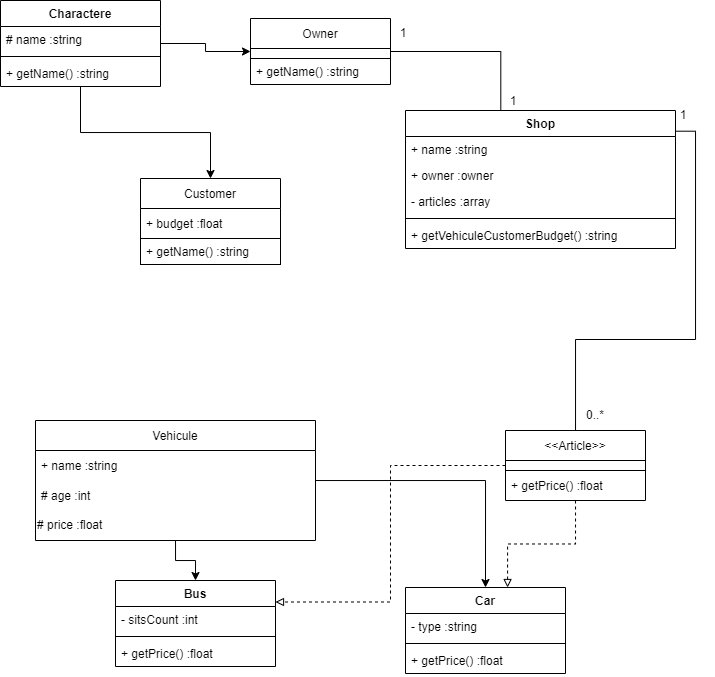

The diagram above was exported from draw.io. Its source (the exported page's mxGraphModel, read from the mxfile embedded in the PNG):
<mxGraphModel dx="940" dy="457" grid="1" gridSize="10" guides="1" tooltips="1" connect="1" arrows="1" fold="1" page="1" pageScale="1" pageWidth="827" pageHeight="1169" math="0" shadow="0">
  <root>
    <mxCell id="WIyWlLk6GJQsqaUBKTNV-0" />
    <mxCell id="WIyWlLk6GJQsqaUBKTNV-1" parent="WIyWlLk6GJQsqaUBKTNV-0" />
    <mxCell id="A4xT1Dnxigrvkx85qa8m-45" style="edgeStyle=orthogonalEdgeStyle;rounded=0;orthogonalLoop=1;jettySize=auto;html=1;entryX=0.5;entryY=0;entryDx=0;entryDy=0;" edge="1" parent="WIyWlLk6GJQsqaUBKTNV-1" source="A4xT1Dnxigrvkx85qa8m-0" target="A4xT1Dnxigrvkx85qa8m-39">
      <mxGeometry relative="1" as="geometry" />
    </mxCell>
    <mxCell id="A4xT1Dnxigrvkx85qa8m-58" style="edgeStyle=orthogonalEdgeStyle;rounded=0;orthogonalLoop=1;jettySize=auto;html=1;entryX=0.5;entryY=0;entryDx=0;entryDy=0;" edge="1" parent="WIyWlLk6GJQsqaUBKTNV-1" source="A4xT1Dnxigrvkx85qa8m-0" target="A4xT1Dnxigrvkx85qa8m-53">
      <mxGeometry relative="1" as="geometry" />
    </mxCell>
    <mxCell id="A4xT1Dnxigrvkx85qa8m-0" value="Vehicule" style="swimlane;fontStyle=0;childLayout=stackLayout;horizontal=1;startSize=30;horizontalStack=0;resizeParent=1;resizeParentMax=0;resizeLast=0;collapsible=1;marginBottom=0;" vertex="1" parent="WIyWlLk6GJQsqaUBKTNV-1">
      <mxGeometry x="105" y="620" width="280" height="120" as="geometry" />
    </mxCell>
    <mxCell id="A4xT1Dnxigrvkx85qa8m-1" value="+ name :string" style="text;strokeColor=none;fillColor=none;align=left;verticalAlign=middle;spacingLeft=4;spacingRight=4;overflow=hidden;points=[[0,0.5],[1,0.5]];portConstraint=eastwest;rotatable=0;" vertex="1" parent="A4xT1Dnxigrvkx85qa8m-0">
      <mxGeometry y="30" width="280" height="30" as="geometry" />
    </mxCell>
    <mxCell id="A4xT1Dnxigrvkx85qa8m-2" value="# age :int" style="text;strokeColor=none;fillColor=none;align=left;verticalAlign=middle;spacingLeft=4;spacingRight=4;overflow=hidden;points=[[0,0.5],[1,0.5]];portConstraint=eastwest;rotatable=0;" vertex="1" parent="A4xT1Dnxigrvkx85qa8m-0">
      <mxGeometry y="60" width="280" height="30" as="geometry" />
    </mxCell>
    <mxCell id="A4xT1Dnxigrvkx85qa8m-4" value="# price :float" style="text;html=1;strokeColor=none;fillColor=none;align=left;verticalAlign=middle;whiteSpace=wrap;rounded=0;" vertex="1" parent="A4xT1Dnxigrvkx85qa8m-0">
      <mxGeometry y="90" width="280" height="30" as="geometry" />
    </mxCell>
    <mxCell id="A4xT1Dnxigrvkx85qa8m-65" style="edgeStyle=orthogonalEdgeStyle;rounded=0;orthogonalLoop=1;jettySize=auto;html=1;entryX=0.353;entryY=0.001;entryDx=0;entryDy=0;entryPerimeter=0;endArrow=none;endFill=0;" edge="1" parent="WIyWlLk6GJQsqaUBKTNV-1" source="A4xT1Dnxigrvkx85qa8m-9" target="A4xT1Dnxigrvkx85qa8m-60">
      <mxGeometry relative="1" as="geometry" />
    </mxCell>
    <mxCell id="A4xT1Dnxigrvkx85qa8m-9" value="Owner" style="swimlane;fontStyle=0;childLayout=stackLayout;horizontal=1;startSize=30;horizontalStack=0;resizeParent=1;resizeParentMax=0;resizeLast=0;collapsible=1;marginBottom=0;" vertex="1" parent="WIyWlLk6GJQsqaUBKTNV-1">
      <mxGeometry x="320" y="218" width="140" height="66" as="geometry" />
    </mxCell>
    <mxCell id="A4xT1Dnxigrvkx85qa8m-19" value="" style="rounded=0;whiteSpace=wrap;html=1;shadow=0;" vertex="1" parent="A4xT1Dnxigrvkx85qa8m-9">
      <mxGeometry y="30" width="140" height="10" as="geometry" />
    </mxCell>
    <mxCell id="A4xT1Dnxigrvkx85qa8m-50" value="+ getName() :string" style="text;strokeColor=none;fillColor=none;align=left;verticalAlign=top;spacingLeft=4;spacingRight=4;overflow=hidden;rotatable=0;points=[[0,0.5],[1,0.5]];portConstraint=eastwest;shadow=0;" vertex="1" parent="A4xT1Dnxigrvkx85qa8m-9">
      <mxGeometry y="40" width="140" height="26" as="geometry" />
    </mxCell>
    <mxCell id="A4xT1Dnxigrvkx85qa8m-21" value="Customer" style="swimlane;fontStyle=0;childLayout=stackLayout;horizontal=1;startSize=30;horizontalStack=0;resizeParent=1;resizeParentMax=0;resizeLast=0;collapsible=1;marginBottom=0;shadow=0;" vertex="1" parent="WIyWlLk6GJQsqaUBKTNV-1">
      <mxGeometry x="210" y="378" width="140" height="86" as="geometry" />
    </mxCell>
    <mxCell id="A4xT1Dnxigrvkx85qa8m-22" value="+ budget :float" style="text;strokeColor=none;fillColor=none;align=left;verticalAlign=middle;spacingLeft=4;spacingRight=4;overflow=hidden;points=[[0,0.5],[1,0.5]];portConstraint=eastwest;rotatable=0;shadow=0;" vertex="1" parent="A4xT1Dnxigrvkx85qa8m-21">
      <mxGeometry y="30" width="140" height="30" as="geometry" />
    </mxCell>
    <mxCell id="A4xT1Dnxigrvkx85qa8m-74" value="+ getName() :string" style="text;strokeColor=black;fillColor=none;align=left;verticalAlign=top;spacingLeft=4;spacingRight=4;overflow=hidden;rotatable=0;points=[[0,0.5],[1,0.5]];portConstraint=eastwest;shadow=0;" vertex="1" parent="A4xT1Dnxigrvkx85qa8m-21">
      <mxGeometry y="60" width="140" height="26" as="geometry" />
    </mxCell>
    <mxCell id="A4xT1Dnxigrvkx85qa8m-46" style="edgeStyle=orthogonalEdgeStyle;rounded=0;orthogonalLoop=1;jettySize=auto;html=1;entryX=0.638;entryY=0;entryDx=0;entryDy=0;entryPerimeter=0;dashed=1;endArrow=block;endFill=0;" edge="1" parent="WIyWlLk6GJQsqaUBKTNV-1" source="A4xT1Dnxigrvkx85qa8m-27" target="A4xT1Dnxigrvkx85qa8m-39">
      <mxGeometry relative="1" as="geometry" />
    </mxCell>
    <mxCell id="A4xT1Dnxigrvkx85qa8m-59" style="edgeStyle=orthogonalEdgeStyle;rounded=0;orthogonalLoop=1;jettySize=auto;html=1;entryX=1;entryY=0.25;entryDx=0;entryDy=0;dashed=1;endArrow=block;endFill=0;" edge="1" parent="WIyWlLk6GJQsqaUBKTNV-1" source="A4xT1Dnxigrvkx85qa8m-27" target="A4xT1Dnxigrvkx85qa8m-53">
      <mxGeometry relative="1" as="geometry" />
    </mxCell>
    <mxCell id="A4xT1Dnxigrvkx85qa8m-69" style="edgeStyle=orthogonalEdgeStyle;rounded=0;orthogonalLoop=1;jettySize=auto;html=1;entryX=0.998;entryY=0.15;entryDx=0;entryDy=0;entryPerimeter=0;endArrow=none;endFill=0;" edge="1" parent="WIyWlLk6GJQsqaUBKTNV-1" source="A4xT1Dnxigrvkx85qa8m-27" target="A4xT1Dnxigrvkx85qa8m-60">
      <mxGeometry relative="1" as="geometry" />
    </mxCell>
    <mxCell id="A4xT1Dnxigrvkx85qa8m-27" value="&lt;&lt;Article&gt;&gt;" style="swimlane;fontStyle=0;childLayout=stackLayout;horizontal=1;startSize=30;horizontalStack=0;resizeParent=1;resizeParentMax=0;resizeLast=0;collapsible=1;marginBottom=0;shadow=0;" vertex="1" parent="WIyWlLk6GJQsqaUBKTNV-1">
      <mxGeometry x="575" y="630" width="140" height="70" as="geometry" />
    </mxCell>
    <mxCell id="A4xT1Dnxigrvkx85qa8m-31" value="" style="rounded=0;whiteSpace=wrap;html=1;shadow=0;" vertex="1" parent="A4xT1Dnxigrvkx85qa8m-27">
      <mxGeometry y="30" width="140" height="10" as="geometry" />
    </mxCell>
    <mxCell id="A4xT1Dnxigrvkx85qa8m-28" value="+ getPrice() :float" style="text;strokeColor=none;fillColor=none;align=left;verticalAlign=middle;spacingLeft=4;spacingRight=4;overflow=hidden;points=[[0,0.5],[1,0.5]];portConstraint=eastwest;rotatable=0;shadow=0;" vertex="1" parent="A4xT1Dnxigrvkx85qa8m-27">
      <mxGeometry y="40" width="140" height="30" as="geometry" />
    </mxCell>
    <mxCell id="A4xT1Dnxigrvkx85qa8m-39" value="Car" style="swimlane;fontStyle=1;align=center;verticalAlign=top;childLayout=stackLayout;horizontal=1;startSize=26;horizontalStack=0;resizeParent=1;resizeParentMax=0;resizeLast=0;collapsible=1;marginBottom=0;shadow=0;" vertex="1" parent="WIyWlLk6GJQsqaUBKTNV-1">
      <mxGeometry x="475" y="787" width="160" height="86" as="geometry" />
    </mxCell>
    <mxCell id="A4xT1Dnxigrvkx85qa8m-40" value="- type :string" style="text;strokeColor=none;fillColor=none;align=left;verticalAlign=top;spacingLeft=4;spacingRight=4;overflow=hidden;rotatable=0;points=[[0,0.5],[1,0.5]];portConstraint=eastwest;shadow=0;" vertex="1" parent="A4xT1Dnxigrvkx85qa8m-39">
      <mxGeometry y="26" width="160" height="26" as="geometry" />
    </mxCell>
    <mxCell id="A4xT1Dnxigrvkx85qa8m-41" value="" style="line;strokeWidth=1;fillColor=none;align=left;verticalAlign=middle;spacingTop=-1;spacingLeft=3;spacingRight=3;rotatable=0;labelPosition=right;points=[];portConstraint=eastwest;shadow=0;" vertex="1" parent="A4xT1Dnxigrvkx85qa8m-39">
      <mxGeometry y="52" width="160" height="8" as="geometry" />
    </mxCell>
    <mxCell id="A4xT1Dnxigrvkx85qa8m-42" value="+ getPrice() :float" style="text;strokeColor=none;fillColor=none;align=left;verticalAlign=top;spacingLeft=4;spacingRight=4;overflow=hidden;rotatable=0;points=[[0,0.5],[1,0.5]];portConstraint=eastwest;shadow=0;" vertex="1" parent="A4xT1Dnxigrvkx85qa8m-39">
      <mxGeometry y="60" width="160" height="26" as="geometry" />
    </mxCell>
    <mxCell id="A4xT1Dnxigrvkx85qa8m-51" style="edgeStyle=orthogonalEdgeStyle;rounded=0;orthogonalLoop=1;jettySize=auto;html=1;" edge="1" parent="WIyWlLk6GJQsqaUBKTNV-1" source="A4xT1Dnxigrvkx85qa8m-47" target="A4xT1Dnxigrvkx85qa8m-9">
      <mxGeometry relative="1" as="geometry" />
    </mxCell>
    <mxCell id="A4xT1Dnxigrvkx85qa8m-52" style="edgeStyle=orthogonalEdgeStyle;rounded=0;orthogonalLoop=1;jettySize=auto;html=1;entryX=0.5;entryY=0;entryDx=0;entryDy=0;" edge="1" parent="WIyWlLk6GJQsqaUBKTNV-1" source="A4xT1Dnxigrvkx85qa8m-47" target="A4xT1Dnxigrvkx85qa8m-21">
      <mxGeometry relative="1" as="geometry" />
    </mxCell>
    <mxCell id="A4xT1Dnxigrvkx85qa8m-47" value="Charactere" style="swimlane;fontStyle=1;align=center;verticalAlign=top;childLayout=stackLayout;horizontal=1;startSize=26;horizontalStack=0;resizeParent=1;resizeParentMax=0;resizeLast=0;collapsible=1;marginBottom=0;shadow=0;" vertex="1" parent="WIyWlLk6GJQsqaUBKTNV-1">
      <mxGeometry x="70" y="200" width="160" height="86" as="geometry" />
    </mxCell>
    <mxCell id="A4xT1Dnxigrvkx85qa8m-48" value="# name :string" style="text;strokeColor=none;fillColor=none;align=left;verticalAlign=top;spacingLeft=4;spacingRight=4;overflow=hidden;rotatable=0;points=[[0,0.5],[1,0.5]];portConstraint=eastwest;shadow=0;" vertex="1" parent="A4xT1Dnxigrvkx85qa8m-47">
      <mxGeometry y="26" width="160" height="26" as="geometry" />
    </mxCell>
    <mxCell id="A4xT1Dnxigrvkx85qa8m-49" value="" style="line;strokeWidth=1;fillColor=none;align=left;verticalAlign=middle;spacingTop=-1;spacingLeft=3;spacingRight=3;rotatable=0;labelPosition=right;points=[];portConstraint=eastwest;shadow=0;" vertex="1" parent="A4xT1Dnxigrvkx85qa8m-47">
      <mxGeometry y="52" width="160" height="8" as="geometry" />
    </mxCell>
    <mxCell id="A4xT1Dnxigrvkx85qa8m-73" value="+ getName() :string" style="text;strokeColor=none;fillColor=none;align=left;verticalAlign=top;spacingLeft=4;spacingRight=4;overflow=hidden;rotatable=0;points=[[0,0.5],[1,0.5]];portConstraint=eastwest;shadow=0;" vertex="1" parent="A4xT1Dnxigrvkx85qa8m-47">
      <mxGeometry y="60" width="160" height="26" as="geometry" />
    </mxCell>
    <mxCell id="A4xT1Dnxigrvkx85qa8m-53" value="Bus" style="swimlane;fontStyle=1;align=center;verticalAlign=top;childLayout=stackLayout;horizontal=1;startSize=26;horizontalStack=0;resizeParent=1;resizeParentMax=0;resizeLast=0;collapsible=1;marginBottom=0;shadow=0;" vertex="1" parent="WIyWlLk6GJQsqaUBKTNV-1">
      <mxGeometry x="185" y="780" width="160" height="86" as="geometry" />
    </mxCell>
    <mxCell id="A4xT1Dnxigrvkx85qa8m-54" value="- sitsCount :int" style="text;strokeColor=none;fillColor=none;align=left;verticalAlign=top;spacingLeft=4;spacingRight=4;overflow=hidden;rotatable=0;points=[[0,0.5],[1,0.5]];portConstraint=eastwest;shadow=0;" vertex="1" parent="A4xT1Dnxigrvkx85qa8m-53">
      <mxGeometry y="26" width="160" height="26" as="geometry" />
    </mxCell>
    <mxCell id="A4xT1Dnxigrvkx85qa8m-55" value="" style="line;strokeWidth=1;fillColor=none;align=left;verticalAlign=middle;spacingTop=-1;spacingLeft=3;spacingRight=3;rotatable=0;labelPosition=right;points=[];portConstraint=eastwest;shadow=0;" vertex="1" parent="A4xT1Dnxigrvkx85qa8m-53">
      <mxGeometry y="52" width="160" height="8" as="geometry" />
    </mxCell>
    <mxCell id="A4xT1Dnxigrvkx85qa8m-56" value="+ getPrice() :float" style="text;strokeColor=none;fillColor=none;align=left;verticalAlign=top;spacingLeft=4;spacingRight=4;overflow=hidden;rotatable=0;points=[[0,0.5],[1,0.5]];portConstraint=eastwest;shadow=0;" vertex="1" parent="A4xT1Dnxigrvkx85qa8m-53">
      <mxGeometry y="60" width="160" height="26" as="geometry" />
    </mxCell>
    <mxCell id="A4xT1Dnxigrvkx85qa8m-60" value="Shop" style="swimlane;fontStyle=1;align=center;verticalAlign=top;childLayout=stackLayout;horizontal=1;startSize=26;horizontalStack=0;resizeParent=1;resizeParentMax=0;resizeLast=0;collapsible=1;marginBottom=0;shadow=0;" vertex="1" parent="WIyWlLk6GJQsqaUBKTNV-1">
      <mxGeometry x="475" y="310" width="270" height="138" as="geometry" />
    </mxCell>
    <mxCell id="A4xT1Dnxigrvkx85qa8m-61" value="+ name :string" style="text;strokeColor=none;fillColor=none;align=left;verticalAlign=top;spacingLeft=4;spacingRight=4;overflow=hidden;rotatable=0;points=[[0,0.5],[1,0.5]];portConstraint=eastwest;shadow=0;" vertex="1" parent="A4xT1Dnxigrvkx85qa8m-60">
      <mxGeometry y="26" width="270" height="26" as="geometry" />
    </mxCell>
    <mxCell id="A4xT1Dnxigrvkx85qa8m-72" value="+ owner :owner" style="text;strokeColor=none;fillColor=none;align=left;verticalAlign=top;spacingLeft=4;spacingRight=4;overflow=hidden;rotatable=0;points=[[0,0.5],[1,0.5]];portConstraint=eastwest;shadow=0;" vertex="1" parent="A4xT1Dnxigrvkx85qa8m-60">
      <mxGeometry y="52" width="270" height="26" as="geometry" />
    </mxCell>
    <mxCell id="A4xT1Dnxigrvkx85qa8m-64" value="- articles :array" style="text;strokeColor=none;fillColor=none;align=left;verticalAlign=top;spacingLeft=4;spacingRight=4;overflow=hidden;rotatable=0;points=[[0,0.5],[1,0.5]];portConstraint=eastwest;shadow=0;" vertex="1" parent="A4xT1Dnxigrvkx85qa8m-60">
      <mxGeometry y="78" width="270" height="26" as="geometry" />
    </mxCell>
    <mxCell id="A4xT1Dnxigrvkx85qa8m-62" value="" style="line;strokeWidth=1;fillColor=none;align=left;verticalAlign=middle;spacingTop=-1;spacingLeft=3;spacingRight=3;rotatable=0;labelPosition=right;points=[];portConstraint=eastwest;shadow=0;" vertex="1" parent="A4xT1Dnxigrvkx85qa8m-60">
      <mxGeometry y="104" width="270" height="8" as="geometry" />
    </mxCell>
    <mxCell id="A4xT1Dnxigrvkx85qa8m-63" value="+ getVehiculeCustomerBudget() :string" style="text;strokeColor=none;fillColor=none;align=left;verticalAlign=top;spacingLeft=4;spacingRight=4;overflow=hidden;rotatable=0;points=[[0,0.5],[1,0.5]];portConstraint=eastwest;shadow=0;" vertex="1" parent="A4xT1Dnxigrvkx85qa8m-60">
      <mxGeometry y="112" width="270" height="26" as="geometry" />
    </mxCell>
    <mxCell id="A4xT1Dnxigrvkx85qa8m-66" value="1" style="text;html=1;strokeColor=none;fillColor=none;align=center;verticalAlign=middle;whiteSpace=wrap;rounded=0;shadow=0;" vertex="1" parent="WIyWlLk6GJQsqaUBKTNV-1">
      <mxGeometry x="443" y="218" width="60" height="30" as="geometry" />
    </mxCell>
    <mxCell id="A4xT1Dnxigrvkx85qa8m-67" value="1" style="text;html=1;strokeColor=none;fillColor=none;align=center;verticalAlign=middle;whiteSpace=wrap;rounded=0;shadow=0;" vertex="1" parent="WIyWlLk6GJQsqaUBKTNV-1">
      <mxGeometry x="553" y="286" width="60" height="30" as="geometry" />
    </mxCell>
    <mxCell id="A4xT1Dnxigrvkx85qa8m-70" value="1" style="text;html=1;strokeColor=none;fillColor=none;align=center;verticalAlign=middle;whiteSpace=wrap;rounded=0;shadow=0;" vertex="1" parent="WIyWlLk6GJQsqaUBKTNV-1">
      <mxGeometry x="723" y="300" width="60" height="30" as="geometry" />
    </mxCell>
    <mxCell id="A4xT1Dnxigrvkx85qa8m-71" value="0..*" style="text;html=1;strokeColor=none;fillColor=none;align=center;verticalAlign=middle;whiteSpace=wrap;rounded=0;shadow=0;" vertex="1" parent="WIyWlLk6GJQsqaUBKTNV-1">
      <mxGeometry x="635" y="600" width="60" height="30" as="geometry" />
    </mxCell>
  </root>
</mxGraphModel>